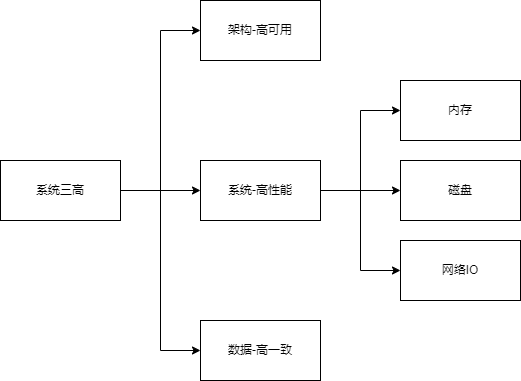

The diagram above was exported from draw.io. Its source (the exported page's mxGraphModel, read from the mxfile embedded in the PNG):
<mxGraphModel dx="1180" dy="974" grid="1" gridSize="10" guides="1" tooltips="1" connect="1" arrows="1" fold="1" page="1" pageScale="1" pageWidth="827" pageHeight="1169" math="0" shadow="0">
  <root>
    <mxCell id="0" />
    <mxCell id="1" parent="0" />
    <mxCell id="CapN4r339OKMGyzM18eu-3" value="" style="edgeStyle=orthogonalEdgeStyle;rounded=0;orthogonalLoop=1;jettySize=auto;html=1;entryX=0;entryY=0.5;entryDx=0;entryDy=0;" parent="1" source="CapN4r339OKMGyzM18eu-1" target="CapN4r339OKMGyzM18eu-2" edge="1">
      <mxGeometry relative="1" as="geometry" />
    </mxCell>
    <mxCell id="CapN4r339OKMGyzM18eu-6" style="edgeStyle=orthogonalEdgeStyle;rounded=0;orthogonalLoop=1;jettySize=auto;html=1;entryX=0;entryY=0.5;entryDx=0;entryDy=0;" parent="1" source="CapN4r339OKMGyzM18eu-1" target="CapN4r339OKMGyzM18eu-5" edge="1">
      <mxGeometry relative="1" as="geometry" />
    </mxCell>
    <mxCell id="CapN4r339OKMGyzM18eu-7" style="edgeStyle=orthogonalEdgeStyle;rounded=0;orthogonalLoop=1;jettySize=auto;html=1;entryX=0;entryY=0.5;entryDx=0;entryDy=0;" parent="1" source="CapN4r339OKMGyzM18eu-1" target="CapN4r339OKMGyzM18eu-4" edge="1">
      <mxGeometry relative="1" as="geometry" />
    </mxCell>
    <mxCell id="CapN4r339OKMGyzM18eu-1" value="系统三高" style="rounded=0;whiteSpace=wrap;html=1;" parent="1" vertex="1">
      <mxGeometry x="40" y="240" width="120" height="60" as="geometry" />
    </mxCell>
    <mxCell id="CapN4r339OKMGyzM18eu-2" value="架构-高可用" style="rounded=0;whiteSpace=wrap;html=1;" parent="1" vertex="1">
      <mxGeometry x="240" y="80" width="120" height="60" as="geometry" />
    </mxCell>
    <mxCell id="CapN4r339OKMGyzM18eu-4" value="数据-高一致" style="rounded=0;whiteSpace=wrap;html=1;" parent="1" vertex="1">
      <mxGeometry x="240" y="400" width="120" height="60" as="geometry" />
    </mxCell>
    <mxCell id="CapN4r339OKMGyzM18eu-9" value="" style="edgeStyle=orthogonalEdgeStyle;rounded=0;orthogonalLoop=1;jettySize=auto;html=1;entryX=0;entryY=0.5;entryDx=0;entryDy=0;" parent="1" source="CapN4r339OKMGyzM18eu-5" target="CapN4r339OKMGyzM18eu-8" edge="1">
      <mxGeometry relative="1" as="geometry" />
    </mxCell>
    <mxCell id="CapN4r339OKMGyzM18eu-11" style="edgeStyle=orthogonalEdgeStyle;rounded=0;orthogonalLoop=1;jettySize=auto;html=1;entryX=0;entryY=0.5;entryDx=0;entryDy=0;" parent="1" source="CapN4r339OKMGyzM18eu-5" target="CapN4r339OKMGyzM18eu-10" edge="1">
      <mxGeometry relative="1" as="geometry" />
    </mxCell>
    <mxCell id="tqptv8D3FPr3q7BrG4Dn-2" style="edgeStyle=orthogonalEdgeStyle;rounded=0;orthogonalLoop=1;jettySize=auto;html=1;entryX=0;entryY=0.5;entryDx=0;entryDy=0;" parent="1" source="CapN4r339OKMGyzM18eu-5" target="tqptv8D3FPr3q7BrG4Dn-1" edge="1">
      <mxGeometry relative="1" as="geometry" />
    </mxCell>
    <mxCell id="CapN4r339OKMGyzM18eu-5" value="系统-高性能" style="rounded=0;whiteSpace=wrap;html=1;" parent="1" vertex="1">
      <mxGeometry x="240" y="240" width="120" height="60" as="geometry" />
    </mxCell>
    <mxCell id="CapN4r339OKMGyzM18eu-8" value="磁盘" style="rounded=0;whiteSpace=wrap;html=1;" parent="1" vertex="1">
      <mxGeometry x="440" y="240" width="120" height="60" as="geometry" />
    </mxCell>
    <mxCell id="CapN4r339OKMGyzM18eu-10" value="网络IO" style="rounded=0;whiteSpace=wrap;html=1;" parent="1" vertex="1">
      <mxGeometry x="440" y="320" width="120" height="60" as="geometry" />
    </mxCell>
    <mxCell id="tqptv8D3FPr3q7BrG4Dn-1" value="内存" style="rounded=0;whiteSpace=wrap;html=1;" parent="1" vertex="1">
      <mxGeometry x="440" y="160" width="120" height="60" as="geometry" />
    </mxCell>
  </root>
</mxGraphModel>